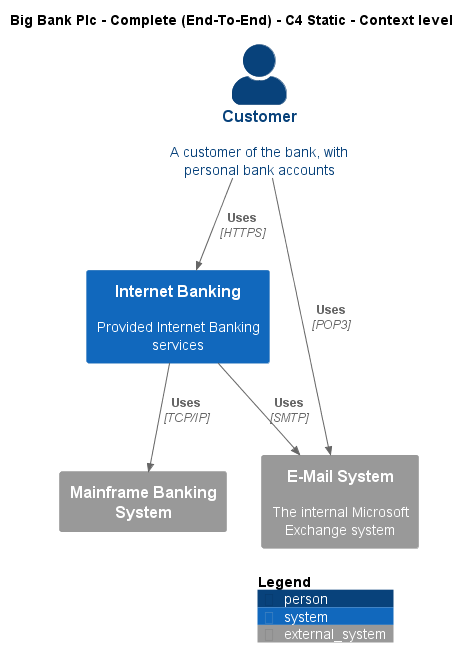

The diagram above was rendered by PlantUML. Its source (embedded in the PNG):
@startuml
!include ..\..\..\.c4s\C4_Context.puml

AddElementTag("c4interflow:lifecycle:new", $bgColor=green, $fontColor=#ffffff, $borderColor=green, $shadowing="False")
AddElementTag("c4interflow:lifecycle:changed", $bgColor=orange, $fontColor=#ffffff, $borderColor=orange, $shadowing="False")
AddElementTag("c4interflow:lifecycle:removed", $bgColor=red, $fontColor=#ffffff, $borderColor=red, $shadowing="False")

AddRelTag("c4interflow:lifecycle:new", $textColor=green, $lineColor=green)
AddRelTag("c4interflow:lifecycle:changed", $textColor=orange, $lineColor=orange)
AddRelTag("c4interflow:lifecycle:removed", $textColor=red, $lineColor=red)

SHOW_PERSON_PORTRAIT()
LAYOUT_TOP_DOWN()

skinparam linetype polyline

title Big Bank Plc - Complete (End-To-End) - C4 Static - Context level

Person(BigBankPlc.Actors.Customer, "Customer", "A customer of the bank, with personal bank accounts")
System(BigBankPlc.SoftwareSystems.InternetBanking, "Internet Banking", "Provided Internet Banking services")
System_Ext(BigBankPlc.SoftwareSystems.MainframeBankingSystem, "Mainframe Banking System", "")
System_Ext(BigBankPlc.SoftwareSystems.EMailSystem, "E-Mail System", "The internal Microsoft Exchange system")

Rel(BigBankPlc.Actors.Customer, BigBankPlc.SoftwareSystems.InternetBanking, "Uses", "HTTPS", $tags="protocol:https")
Rel(BigBankPlc.SoftwareSystems.InternetBanking, BigBankPlc.SoftwareSystems.MainframeBankingSystem, "Uses", "TCP/IP", $tags="protocol:tcp/ip")
Rel(BigBankPlc.SoftwareSystems.InternetBanking, BigBankPlc.SoftwareSystems.EMailSystem, "Uses", "SMTP", $tags="protocol:smtp")
Rel(BigBankPlc.Actors.Customer, BigBankPlc.SoftwareSystems.EMailSystem, "Uses", "POP3", $tags="protocol:pop3")


SHOW_LEGEND()
@enduml